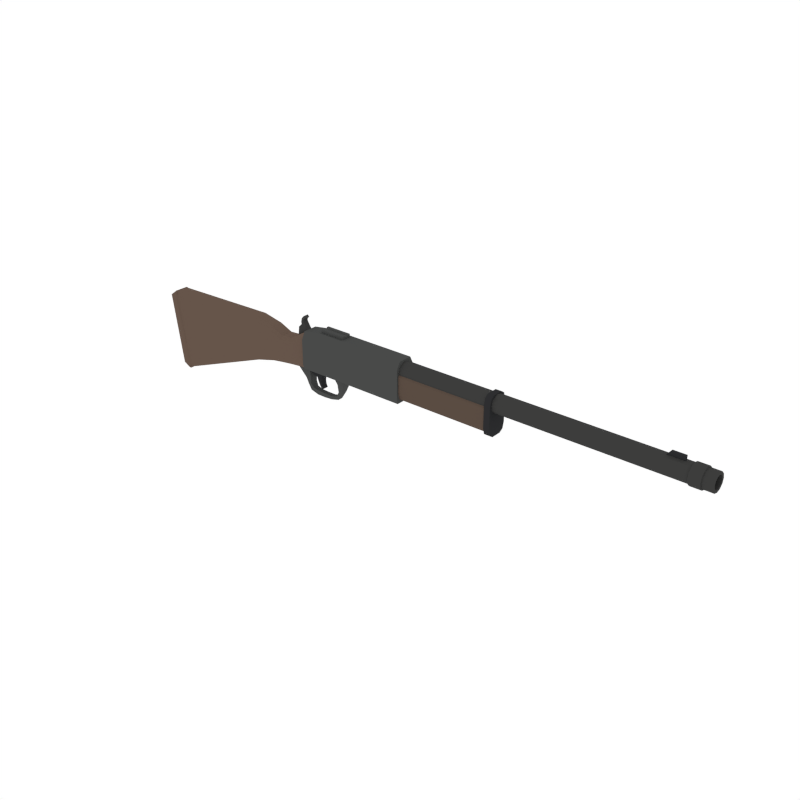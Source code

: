 # Source: Shotgun_4.blend  (saved by Blender 2.79.0; exported with 4.5.12 LTS)
import bpy
from mathutils import Matrix  # noqa: F401  (used for matrix-valued properties, if any)

bpy.ops.wm.read_factory_settings(use_empty=True)
scene = bpy.context.scene
scene.name = 'Scene'

# ---- collections
col_collection_1 = bpy.data.collections.new('Collection 1'); scene.collection.children.link(col_collection_1)

# ---- materials (node trees are filled in below, after node groups)
mat_wood = bpy.data.materials.new('Wood')
mat_wood.alpha_threshold = 0.0
mat_wood.diffuse_color = (0.1329, 0.09003, 0.0684, 1.0)
mat_wood.roughness = 0.5
mat_metal = bpy.data.materials.new('Metal')
mat_metal.alpha_threshold = 0.0
mat_metal.diffuse_color = (0.06663, 0.06848, 0.067, 1.0)
mat_metal.roughness = 0.5
mat_darkwood = bpy.data.materials.new('DarkWood')
mat_darkwood.alpha_threshold = 0.0
mat_darkwood.diffuse_color = (0.1025, 0.07205, 0.05519, 1.0)
mat_darkwood.roughness = 0.5
mat_darkmetal = bpy.data.materials.new('DarkMetal')
mat_darkmetal.alpha_threshold = 0.0
mat_darkmetal.diffuse_color = (0.047, 0.04696, 0.04579, 1.0)
mat_darkmetal.roughness = 0.5
mat_black = bpy.data.materials.new('Black')
mat_black.alpha_threshold = 0.0
mat_black.diffuse_color = (0.02697, 0.02748, 0.0291, 1.0)
mat_black.roughness = 0.5

# ---- material node trees

# ---- world
world_world = bpy.data.worlds.new('World'); scene.world = world_world
world_world.color = (1.0, 1.0, 1.0)
world_world.use_sun_shadow = False
world_world.sun_shadow_jitter_overblur = 0.0
world_world.cycles.sampling_method = 'NONE'
world_world.cycles.sample_map_resolution = 256

# ---- meshes
me_cube_035 = bpy.data.meshes.new('Cube.035')
me_cube_035.from_pydata([(0.631, 0.02158, 0.2944), (0.3931, 0.02158, 0.2944), (0.631, 0.02158, 0.2501), (0.3931, 0.02158, 0.2501), (0.631, -0.02126, 0.2944), (0.3931, -0.02126, 0.2944), (0.631, -0.02126, 0.2501), (0.3931, -0.02126, 0.2501), (0.631, 0.0141, 0.2839), (0.631, -0.0141, 0.2839), (0.3931, 0.0141, 0.2839), (0.3931, -0.0141, 0.2839), (0.631, 0.0141, 0.2501), (0.631, -0.0141, 0.2501), (0.3931, 0.0141, 0.2501), (0.3931, -0.0141, 0.2501), (0.3931, -0.0423, 0.2944), (0.631, -0.0423, 0.2944), (0.631, 0.0423, 0.2944), (0.3931, 0.0423, 0.2944), (0.631, 0.0423, 0.2501), (0.631, -0.0423, 0.2501), (0.3931, -0.0423, 0.2501), (0.3931, 0.0423, 0.2501), (0.1883, 0.02467, 0.3327), (0.1883, -0.02467, 0.3327), (0.1711, 0.02467, 0.3492), (0.1711, -0.02467, 0.3492), (-0.06874, -0.05671, 0.1132), (0.03722, -0.05671, 0.1205), (0.03721, -0.0776, 0.08672), (-0.06874, -0.0776, 0.07931), (-0.06874, -0.0776, -0.1053), (0.03721, -0.0776, -0.09239), (0.03721, -0.05671, -0.1261), (-0.06874, -0.05671, -0.139), (-0.06874, 0.05671, -0.139), (0.03721, 0.05671, -0.1261), (0.03721, 0.0776, -0.09239), (-0.06874, 0.0776, -0.1053), (-0.06874, 0.0776, 0.07931), (0.03721, 0.0776, 0.08672), (0.03722, 0.05671, 0.1205), (-0.06874, 0.05671, 0.1132), (-0.1892, 0.05671, 0.1653), (-0.3817, 0.05671, 0.2052), (-0.3817, 0.0776, 0.1713), (-0.1892, 0.0776, 0.1315), (-0.1892, 0.0776, -0.1233), (-0.3817, 0.0776, -0.1738), (-0.3817, 0.05671, -0.2074), (-0.1892, 0.05671, -0.157), (-0.1892, -0.0776, 0.1315), (-0.3817, -0.0776, 0.1713), (-0.3817, -0.05671, 0.2052), (-0.1892, -0.05671, 0.1653), (-0.1892, -0.05671, -0.157), (-0.3817, -0.05671, -0.2074), (-0.3817, -0.0776, -0.1738), (-0.1892, -0.0776, -0.1233), (2.139, -0.08426, 0.1348), (2.139, -0.06066, 0.1715), (2.139, 0.06066, 0.1715), (2.139, 0.08426, 0.1348), (1.236, -0.06066, 0.1715), (1.236, -0.08426, 0.1348), (1.236, 0.08426, 0.1348), (1.236, 0.06066, 0.1715), (-1.429, 0.05671, 0.1819), (-1.417, 0.0776, 0.1483), (-1.417, -0.0776, 0.1483), (-1.429, -0.05671, 0.1819), (-1.322, -0.05671, -0.5611), (-1.316, -0.0776, -0.5254), (-1.322, 0.05671, -0.5611), (-1.316, 0.0776, -0.5254), (0.1109, -0.02467, 0.2374), (0.1109, 0.02467, 0.2374), (0.385, -0.09045, -0.09919), (0.385, -0.09964, -0.0629), (0.385, 0.09045, -0.09919), (0.385, 0.09964, -0.0629), (1.256, -0.09045, -0.09919), (1.256, -0.09964, -0.0629), (1.256, 0.09964, -0.0629), (1.256, 0.09045, -0.09919), (0.2156, -0.09964, -0.0629), (0.2156, -0.09045, -0.09919), (0.2156, 0.09045, -0.09919), (0.2156, 0.09964, -0.0629), (2.099, -0.08233, 0.2302), (2.099, -0.0482, 0.2531), (2.099, -0.09647, 0.1747), (2.099, -0.08233, -0.07743), (2.099, -0.09647, -0.02201), (2.099, -0.0482, -0.1004), (2.099, 0.08233, -0.07743), (2.099, 0.0482, -0.1004), (2.099, 0.09647, -0.02201), (2.099, 0.08233, 0.2302), (2.099, 0.09647, 0.1747), (2.099, 0.0482, 0.2531), (2.154, -0.08233, 0.2302), (2.154, -0.09647, 0.1747), (2.154, -0.0482, 0.2531), (2.154, -0.08233, -0.07743), (2.154, -0.0482, -0.1004), (2.154, -0.09647, -0.02201), (2.154, 0.08233, -0.07743), (2.154, 0.09647, -0.02201), (2.154, 0.0482, -0.1004), (2.154, 0.08233, 0.2302), (2.154, 0.0482, 0.2531), (2.154, 0.09647, 0.1747), (2.139, -0.07039, -0.06272), (2.139, -0.03692, -0.0852), (2.139, -0.08426, -0.008428), (2.139, 0.07039, -0.06272), (2.139, 0.08426, -0.008428), (2.139, 0.03692, -0.0852), (1.236, -0.07039, -0.06272), (1.236, -0.08426, -0.008428), (1.236, -0.03692, -0.0852), (1.236, 0.07039, -0.06272), (1.236, 0.03692, -0.0852), (1.236, 0.08426, -0.008428), (0.385, 0.09964, 0.1971), (0.385, 0.06571, 0.265), (0.385, -0.09964, 0.1971), (0.385, -0.06571, 0.265), (1.256, -0.09964, 0.1971), (1.256, -0.06571, 0.265), (1.256, 0.06571, 0.265), (1.256, 0.09964, 0.1971), (0.2156, -0.06571, 0.2368), (0.2156, -0.09964, 0.1689), (0.2156, 0.09964, 0.1689), (0.2156, 0.06571, 0.2368), (-1.445, 0.06229, 0.183), (-1.432, 0.08523, 0.163), (-1.519, 0.06229, 0.128), (-1.484, 0.08523, 0.1141), (-1.421, 0.06229, -0.5396), (-1.386, 0.08523, -0.5218), (-1.338, 0.06229, -0.5775), (-1.331, 0.08523, -0.5554), (-1.519, -0.06229, 0.128), (-1.484, -0.08523, 0.1141), (-1.445, -0.06229, 0.183), (-1.432, -0.08523, 0.163), (-1.338, -0.06229, -0.5775), (-1.331, -0.08523, -0.5554), (-1.421, -0.06229, -0.5396), (-1.386, -0.08523, -0.5218), (0.2353, -0.0776, 0.2057), (0.2345, -0.05671, 0.2388), (0.2453, -0.05671, -0.1066), (0.2444, -0.0776, -0.07297), (0.2444, 0.0776, -0.07297), (0.2453, 0.05671, -0.1066), (0.2345, 0.05671, 0.2388), (0.2353, 0.0776, 0.2057), (0.1669, 0.02467, 0.2993), (0.1396, 0.02467, 0.2906), (0.1396, -0.02467, 0.2906), (0.1669, -0.02467, 0.2993), (0.1475, 0.02467, 0.3237), (0.1475, -0.02467, 0.3237), (0.2011, 0.02467, 0.241), (0.1426, -0.02467, 0.2687), (0.1426, 0.02467, 0.2687), (0.2011, -0.02467, 0.241), (0.1732, -0.02467, 0.2855), (0.1732, 0.02467, 0.2855), (0.1692, 0.02467, 0.3137), (0.1692, -0.02467, 0.3137), (0.229, -0.02467, 0.2185), (0.229, 0.02467, 0.2185), (0.1013, -0.02467, 0.1575), (0.1013, 0.02467, 0.1575), (0.5264, 0.0469, -0.09052), (0.5264, -0.0469, -0.09052), (0.6449, 0.0469, -0.09052), (0.6449, -0.0469, -0.09052), (0.5335, 0.04495, -0.1312), (0.5335, -0.04495, -0.1312), (0.6377, 0.0469, -0.1312), (0.6377, -0.0469, -0.1312), (0.5529, 0.03988, -0.1674), (0.5529, -0.03988, -0.1674), (0.6184, 0.04469, -0.1674), (0.6184, -0.04469, -0.1674), (0.5541, 0.02906, -0.2435), (0.5541, -0.02906, -0.2435), (0.5872, 0.03281, -0.2465), (0.5872, -0.03281, -0.2465), (0.5244, 0.0229, -0.2951), (0.5244, -0.0229, -0.2951), (0.5438, 0.0229, -0.3212), (0.5438, -0.0229, -0.3212), (0.4672, 0.0229, -0.3106), (0.4672, -0.0229, -0.3106), (0.4663, 0.0229, -0.3409), (0.4663, -0.0229, -0.3409), (0.3867, 0.0229, -0.3106), (0.3867, -0.0229, -0.3106), (0.3874, 0.0229, -0.3467), (0.3874, -0.0229, -0.3467), (0.313, 0.0229, -0.3065), (0.313, -0.0229, -0.3065), (0.3046, 0.0229, -0.346), (0.3046, -0.0229, -0.346), (0.2626, 0.0278, -0.2926), (0.2626, -0.0278, -0.2926), (0.2376, 0.0315, -0.3177), (0.2376, -0.0315, -0.3177), (0.2391, 0.03519, -0.2528), (0.2391, -0.03519, -0.2528), (0.2116, 0.03964, -0.2541), (0.2116, -0.03964, -0.2541), (0.2395, 0.04086, -0.1655), (0.2395, -0.04086, -0.1655), (0.1974, 0.0454, -0.2072), (0.1974, -0.0454, -0.2072), (0.2406, -0.0469, -0.07996), (0.2406, 0.0469, -0.07996), (0.1047, -0.0469, -0.1114), (0.1047, 0.0469, -0.1114), (3.746, -0.07862, 0.1698), (1.157, -0.07862, 0.1698), (3.746, -0.06809, 0.2091), (1.157, -0.06809, 0.2091), (3.746, -0.03931, 0.2379), (1.157, -0.03931, 0.2379), (3.746, -5.228e-08, 0.2484), (1.157, -7.341e-08, 0.2484), (3.746, 0.03931, 0.2379), (1.157, 0.03931, 0.2379), (3.746, 0.06809, 0.2091), (1.157, 0.06809, 0.2091), (3.746, 0.07862, 0.1698), (1.157, 0.07862, 0.1698), (3.746, 0.06809, 0.1305), (1.157, 0.06809, 0.1305), (3.746, 0.03931, 0.1017), (1.157, 0.03931, 0.1017), (3.746, -1.916e-08, 0.09118), (1.157, -4.029e-08, 0.09118), (3.746, -0.03931, 0.1017), (1.157, -0.03931, 0.1017), (3.746, -0.06809, 0.1305), (1.157, -0.06809, 0.1305), (3.748, -0.0886, 0.1698), (3.748, -0.07673, 0.2141), (3.748, -0.0443, 0.2465), (3.748, -5.349e-08, 0.2584), (3.748, 0.0443, 0.2465), (3.748, 0.07673, 0.2141), (3.748, 0.0886, 0.1698), (3.748, 0.07673, 0.1255), (3.748, 0.0443, 0.09308), (3.748, -1.618e-08, 0.08121), (3.748, -0.0443, 0.09308), (3.748, -0.07673, 0.1255), (3.843, -0.0886, 0.1698), (3.843, -0.07673, 0.2141), (3.843, -0.0443, 0.2465), (3.843, -5.349e-08, 0.2584), (3.843, 0.0443, 0.2465), (3.843, 0.07673, 0.2141), (3.843, 0.0886, 0.1698), (3.843, 0.07673, 0.1255), (3.843, 0.0443, 0.09308), (3.843, -1.618e-08, 0.08121), (3.843, -0.0443, 0.09308), (3.843, -0.07673, 0.1255), (3.845, -0.07933, 0.1698), (3.845, -0.0687, 0.2095), (3.845, -0.03966, 0.2385), (3.845, -5.285e-08, 0.2491), (3.845, 0.03966, 0.2385), (3.845, 0.0687, 0.2095), (3.845, 0.07933, 0.1698), (3.845, 0.0687, 0.1301), (3.845, 0.03966, 0.1011), (3.845, -1.944e-08, 0.09048), (3.845, -0.03966, 0.1011), (3.845, -0.0687, 0.1301), (3.929, -0.07933, 0.1698), (3.929, -0.0687, 0.2095), (3.929, -0.03966, 0.2385), (3.929, -5.285e-08, 0.2491), (3.929, 0.03966, 0.2385), (3.929, 0.0687, 0.2095), (3.929, 0.07933, 0.1698), (3.929, 0.0687, 0.1301), (3.929, 0.03966, 0.1011), (3.929, -1.944e-08, 0.09048), (3.929, -0.03966, 0.1011), (3.929, -0.0687, 0.1301), (3.929, -0.05561, 0.1698), (3.929, -0.04816, 0.1976), (3.929, -0.02781, 0.218), (3.929, -5.264e-08, 0.2254), (3.929, 0.02781, 0.218), (3.929, 0.04816, 0.1976), (3.929, 0.05561, 0.1698), (3.929, 0.04816, 0.142), (3.929, 0.02781, 0.1216), (3.929, -2.922e-08, 0.1142), (3.929, -0.02781, 0.1216), (3.929, -0.04816, 0.142), (3.446, -0.05561, 0.1698), (3.446, -0.04816, 0.1976), (3.446, -0.02781, 0.218), (3.446, -1.569e-07, 0.2254), (3.446, 0.02781, 0.218), (3.446, 0.04816, 0.1976), (3.446, 0.05561, 0.1698), (3.446, 0.04816, 0.142), (3.446, 0.02781, 0.1216), (3.446, -1.335e-07, 0.1142), (3.446, -0.02781, 0.1216), (3.446, -0.04816, 0.142), (3.688, -0.01014, 0.2303), (3.688, 0.01014, 0.286), (3.688, 0.01014, 0.2303), (3.532, -0.01014, 0.2303), (3.688, -0.01014, 0.286), (3.532, 0.01014, 0.2303), (3.577, -0.01014, 0.286), (3.577, 0.01014, 0.286), (0.3148, 0.02992, -0.09865), (0.3877, 0.03034, -0.08277), (0.3877, -0.03034, -0.08277), (0.3148, -0.02992, -0.09865), (0.3109, 0.02944, -0.1724), (0.3625, 0.03003, -0.1653), (0.3625, -0.03003, -0.1653), (0.3109, -0.02944, -0.1724), (0.2521, 0.0303, -0.0906), (0.2521, -0.0303, -0.0906), (0.2696, 0.03021, -0.1654), (0.2498, 0.03019, -0.1419), (0.2498, -0.03019, -0.1419), (0.2696, -0.03021, -0.1654), (0.325, -0.03012, -0.2115), (0.3392, -0.02997, -0.2428), (0.3392, 0.02997, -0.2428), (0.325, 0.03012, -0.2115), (0.3593, 0.02971, -0.2412), (0.3554, 0.02989, -0.2048), (0.3554, -0.02989, -0.2048), (0.3593, -0.02971, -0.2412), (0.3636, 0.03004, -0.2762), (0.3598, 0.03008, -0.2749), (0.3721, 0.03, -0.2709), (0.3712, 0.03, -0.2731), (0.3712, -0.03, -0.2731), (0.3721, -0.03, -0.2709), (0.3598, -0.03009, -0.2749), (0.3636, -0.03004, -0.2762)], [], [(12, 2, 0, 8), (23, 3, 1, 19), (19, 1, 0, 18), (23, 20, 2, 3), (15, 13, 6, 7), (11, 5, 4, 9), (15, 7, 5, 11), (21, 6, 4, 17), (14, 12, 13, 15), (3, 2, 12, 14), (10, 11, 9, 8), (1, 10, 8, 0), (13, 12, 8, 9), (6, 13, 9, 4), (14, 15, 11, 10), (3, 14, 10, 1), (7, 22, 16, 5), (22, 21, 17, 16), (2, 20, 18, 0), (20, 23, 19, 18), (5, 16, 17, 4), (7, 6, 21, 22), (166, 167, 27, 26), (175, 174, 24, 25), (167, 175, 25, 27), (26, 27, 25, 24), (44, 43, 40, 47), (41, 38, 39, 40), (29, 42, 43, 28), (33, 30, 31, 32), (37, 34, 35, 36), (30, 29, 28, 31), (34, 33, 32, 35), (38, 37, 36, 39), (42, 41, 40, 43), (58, 73, 72, 57), (47, 48, 49, 46), (45, 54, 55, 44), (59, 52, 53, 58), (51, 56, 57, 50), (54, 53, 52, 55), (58, 57, 56, 59), (50, 49, 48, 51), (46, 45, 44, 47), (125, 123, 124, 122, 120, 121, 65, 64, 67, 66), (63, 66, 67, 62), (65, 60, 61, 64), (145, 139, 69, 75), (56, 35, 32, 59), (54, 71, 70, 53), (145, 75, 74, 144), (34, 156, 157, 33), (38, 41, 161, 158), (161, 41, 42, 160), (144, 74, 72, 150), (139, 145, 143, 141), (151, 149, 147, 153), (177, 179, 77, 168), (176, 177, 168, 171), (77, 76, 169, 170), (89, 88, 87, 86, 135, 134, 137, 136), (87, 78, 79, 86), (85, 80, 81, 84), (78, 82, 83, 79), (80, 88, 89, 81), (109, 98, 100, 113), (99, 111, 113, 100), (101, 112, 111, 99), (108, 96, 98, 109), (110, 97, 96, 108), (90, 102, 104, 91), (92, 103, 102, 90), (105, 93, 95, 106), (107, 94, 93, 105), (65, 121, 116, 60), (120, 114, 116, 121), (122, 115, 114, 120), (117, 123, 125, 118), (119, 124, 123, 117), (135, 86, 79, 128), (133, 126, 127, 132), (135, 128, 129, 134), (126, 136, 137, 127), (128, 130, 131, 129), (78, 80, 85, 82), (87, 88, 80, 78), (85, 84, 133, 132, 131, 130, 83, 82), (89, 136, 126, 81), (155, 29, 30, 154), (69, 139, 138, 68), (71, 148, 149, 70), (141, 143, 142, 140), (153, 147, 146, 152), (73, 151, 150, 72), (38, 158, 159, 37), (139, 141, 140, 138), (147, 149, 148, 146), (151, 153, 152, 150), (143, 145, 144, 142), (42, 29, 155, 160), (36, 51, 48, 39), (30, 33, 157, 154), (45, 68, 71, 54), (28, 55, 52, 31), (75, 49, 50, 74), (74, 50, 57, 72), (152, 146, 140, 142), (169, 172, 165, 164), (170, 169, 164, 163), (173, 170, 163, 162), (172, 173, 162, 165), (165, 162, 174, 175), (162, 163, 166, 174), (163, 164, 167, 166), (178, 176, 171, 76), (179, 178, 76, 77), (76, 171, 172, 169), (164, 165, 175, 167), (174, 166, 26, 24), (171, 168, 173, 172), (168, 77, 170, 173), (179, 177, 176, 178), (184, 185, 181, 180), (186, 184, 180, 182), (187, 186, 182, 183), (183, 182, 180, 181), (191, 190, 186, 187), (189, 191, 187, 185), (188, 189, 185, 184), (185, 187, 183, 181), (192, 193, 189, 188), (194, 192, 188, 190), (195, 194, 190, 191), (190, 188, 184, 186), (196, 197, 193, 192), (198, 196, 192, 194), (199, 198, 194, 195), (193, 195, 191, 189), (203, 202, 198, 199), (201, 203, 199, 197), (200, 201, 197, 196), (197, 199, 195, 193), (204, 205, 201, 200), (206, 204, 200, 202), (207, 206, 202, 203), (202, 200, 196, 198), (210, 208, 204, 206), (211, 210, 206, 207), (209, 211, 207, 205), (205, 207, 203, 201), (215, 214, 210, 211), (213, 215, 211, 209), (212, 213, 209, 208), (208, 209, 205, 204), (216, 217, 213, 212), (218, 216, 212, 214), (219, 218, 214, 215), (214, 212, 208, 210), (223, 222, 218, 219), (221, 223, 219, 217), (220, 221, 217, 216), (217, 219, 215, 213), (226, 227, 222, 223), (224, 226, 223, 221), (225, 224, 221, 220), (227, 225, 220, 222), (222, 220, 216, 218), (226, 224, 225, 227), (110, 108, 109, 113, 111, 112, 104, 102, 103, 107, 105, 106), (106, 95, 97, 110), (103, 92, 94, 107), (98, 96, 97, 95, 93, 94, 92, 90, 91, 101, 99, 100), (112, 101, 91, 104), (119, 117, 118, 63, 62, 61, 60, 116, 114, 115), (67, 64, 61, 62), (125, 66, 63, 118), (122, 124, 119, 115), (81, 126, 133, 84), (128, 79, 83, 130), (127, 129, 131, 132), (137, 134, 129, 127), (44, 55, 28, 43), (56, 51, 36, 35), (52, 59, 32, 31), (144, 150, 152, 142), (68, 138, 148, 71), (73, 70, 149, 151), (34, 37, 159, 156), (75, 69, 46, 49), (148, 138, 140, 146), (46, 69, 68, 45), (48, 47, 40, 39), (58, 53, 70, 73), (228, 230, 231, 229), (230, 232, 233, 231), (232, 234, 235, 233), (234, 236, 237, 235), (236, 238, 239, 237), (238, 240, 241, 239), (240, 242, 243, 241), (242, 244, 245, 243), (244, 246, 247, 245), (246, 248, 249, 247), (248, 250, 251, 249), (250, 228, 229, 251), (248, 262, 263, 250), (260, 272, 273, 261), (230, 253, 254, 232), (246, 261, 262, 248), (244, 260, 261, 246), (242, 259, 260, 244), (240, 258, 259, 242), (238, 257, 258, 240), (236, 256, 257, 238), (234, 255, 256, 236), (250, 263, 252, 228), (228, 252, 253, 230), (232, 254, 255, 234), (265, 277, 278, 266), (257, 269, 270, 258), (254, 266, 267, 255), (261, 273, 274, 262), (258, 270, 271, 259), (255, 267, 268, 256), (262, 274, 275, 263), (252, 264, 265, 253), (259, 271, 272, 260), (256, 268, 269, 257), (263, 275, 264, 252), (253, 265, 266, 254), (287, 299, 288, 276), (272, 284, 285, 273), (269, 281, 282, 270), (266, 278, 279, 267), (273, 285, 286, 274), (270, 282, 283, 271), (267, 279, 280, 268), (274, 286, 287, 275), (264, 276, 277, 265), (271, 283, 284, 272), (268, 280, 281, 269), (275, 287, 276, 264), (292, 304, 305, 293), (277, 289, 290, 278), (284, 296, 297, 285), (281, 293, 294, 282), (278, 290, 291, 279), (285, 297, 298, 286), (282, 294, 295, 283), (279, 291, 292, 280), (286, 298, 299, 287), (276, 288, 289, 277), (283, 295, 296, 284), (280, 292, 293, 281), (304, 316, 317, 305), (299, 311, 300, 288), (289, 301, 302, 290), (296, 308, 309, 297), (293, 305, 306, 294), (290, 302, 303, 291), (297, 309, 310, 298), (294, 306, 307, 295), (291, 303, 304, 292), (298, 310, 311, 299), (288, 300, 301, 289), (295, 307, 308, 296), (312, 323, 322, 321, 320, 319, 318, 317, 316, 315, 314, 313), (311, 323, 312, 300), (301, 313, 314, 302), (308, 320, 321, 309), (305, 317, 318, 306), (302, 314, 315, 303), (309, 321, 322, 310), (306, 318, 319, 307), (303, 315, 316, 304), (310, 322, 323, 311), (300, 312, 313, 301), (307, 319, 320, 308), (330, 328, 325, 331), (324, 328, 330, 327), (327, 329, 326, 324), (327, 330, 331, 329), (326, 325, 328, 324), (329, 331, 325, 326), (333, 332, 335, 334), (337, 351, 349, 336), (339, 335, 341, 344, 345), (333, 337, 336, 332), (335, 339, 338, 334), (348, 355, 360, 347), (338, 352, 351, 337), (336, 349, 346, 339), (347, 360, 361, 358, 359, 353), (353, 359, 356, 350), (357, 358, 361, 354), (339, 346, 352, 338), (334, 338, 337, 333), (332, 336, 342, 343, 340), (340, 343, 344, 341), (335, 332, 340, 341), (342, 345, 344, 343), (336, 339, 345, 342), (351, 352, 353, 350), (352, 346, 347, 353), (349, 351, 350, 348), (346, 349, 348, 347), (358, 357, 356, 359), (354, 361, 360, 355), (350, 356, 357, 354, 355, 348)])
me_cube_035.polygons.foreach_set('material_index', [1, 1, 1, 1, 1, 1, 1, 1, 1, 1, 1, 1, 1, 1, 1, 1, 1, 1, 1, 1, 1, 1, 3, 3, 3, 3, 0, 0, 0, 0, 0, 0, 0, 0, 0, 0, 0, 0, 0, 0, 0, 0, 0, 0, 2, 2, 2, 0, 0, 0, 0, 0, 0, 0, 0, 0, 0, 3, 3, 3, 1, 1, 1, 1, 1, 4, 4, 4, 4, 4, 4, 4, 4, 4, 2, 2, 2, 2, 2, 1, 1, 1, 1, 1, 1, 1, 1, 1, 0, 0, 0, 0, 0, 0, 0, 0, 0, 0, 0, 0, 0, 0, 0, 0, 0, 0, 0, 3, 3, 3, 3, 3, 3, 3, 3, 3, 3, 3, 3, 3, 3, 3, 1, 1, 1, 1, 1, 1, 1, 1, 1, 1, 1, 1, 1, 1, 1, 1, 1, 1, 1, 1, 1, 1, 1, 1, 1, 1, 1, 1, 1, 1, 1, 1, 1, 1, 1, 1, 1, 1, 1, 1, 1, 1, 1, 1, 1, 1, 4, 4, 4, 4, 4, 2, 2, 2, 2, 1, 1, 1, 1, 0, 0, 0, 0, 0, 0, 0, 0, 0, 0, 0, 0, 3, 3, 3, 3, 3, 3, 3, 3, 3, 3, 3, 3, 3, 3, 3, 3, 3, 3, 3, 3, 3, 3, 3, 3, 3, 3, 3, 3, 3, 3, 3, 3, 3, 3, 3, 3, 3, 3, 3, 3, 3, 3, 3, 3, 3, 3, 3, 3, 3, 3, 3, 3, 3, 3, 3, 3, 3, 3, 3, 3, 3, 3, 3, 3, 3, 3, 3, 3, 3, 3, 3, 3, 3, 3, 3, 3, 3, 3, 3, 3, 3, 3, 3, 3, 3, 4, 4, 4, 4, 4, 4, 4, 4, 4, 4, 4, 4, 4, 4, 4, 4, 4, 4, 4, 4, 4, 4, 4, 4, 4, 4, 4, 4, 4, 4, 4])
me_cube_035.materials.append(mat_wood)
me_cube_035.materials.append(mat_metal)
me_cube_035.materials.append(mat_darkwood)
me_cube_035.materials.append(mat_darkmetal)
me_cube_035.materials.append(mat_black)
me_cube_035.use_remesh_preserve_volume = False
me_cube_035.use_remesh_preserve_attributes = False
me_cube_035.use_mirror_vertex_groups = False
me_cube_035.update()

# ---- objects
ob_shotgun_4 = bpy.data.objects.new('Shotgun_4', me_cube_035)

# ---- transforms, parenting, visibility, modifiers, constraints
ob_shotgun_4.location = (0.0, 0.0, 0.0)
ob_shotgun_4.lineart.crease_threshold = 0.0

# ---- collection membership
col_collection_1.objects.link(ob_shotgun_4)

# ---- scene / render settings (as saved in the file)
scene.frame_start = 1; scene.frame_end = 250; scene.frame_set(0)
scene.render.engine = 'CYCLES'
scene.render.resolution_x = 1000
scene.render.resolution_y = 1000
scene.render.dither_intensity = 0.0
scene.cycles.samples = 200
scene.cycles.sampling_pattern = 'TABULATED_SOBOL'
scene.cycles.light_sampling_threshold = 0.0
scene.cycles.use_adaptive_sampling = False
scene.cycles.use_light_tree = False
scene.cycles.caustics_reflective = False
scene.cycles.caustics_refractive = False
scene.cycles.blur_glossy = 0.0
scene.cycles.max_bounces = 2
scene.cycles.pixel_filter_type = 'GAUSSIAN'
scene.cycles.sample_clamp_indirect = 0.0
scene.view_settings.view_transform = 'Standard'
bpy.context.view_layer.update()

# ---- added for rendering (the .blend has no active camera): camera
cam_auto = bpy.data.cameras.new('AutoCamera')
cam_auto.lens = 50.0
cam_auto.sensor_width = 36.0
cam_auto.clip_end = 1000.0
ob_auto_camera = bpy.data.objects.new('AutoCamera', cam_auto)
scene.collection.objects.link(ob_auto_camera)
ob_auto_camera.location = (6.32205, -6.14052, 3.97955)
ob_auto_camera.rotation_euler = (1.09748, -7.21219e-08, 0.694738)
scene.camera = ob_auto_camera
bpy.context.view_layer.update()
